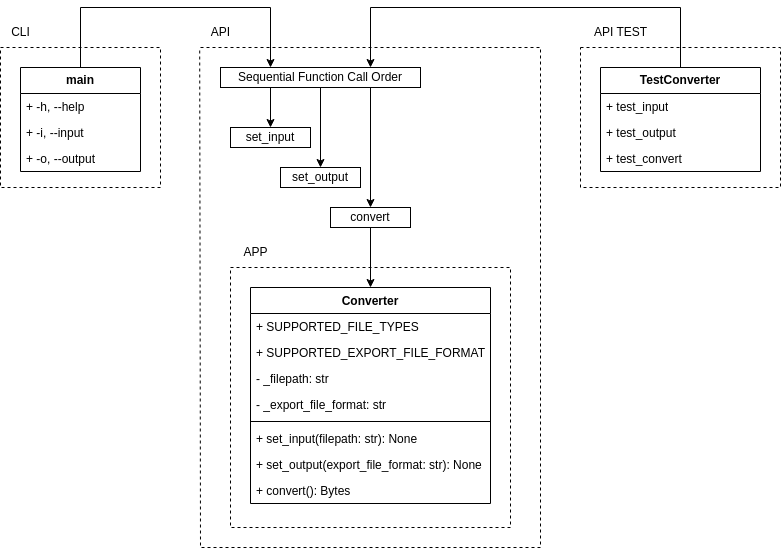

The diagram above was exported from draw.io. Its source (the exported page's mxGraphModel, read from the mxfile embedded in the PNG):
<mxGraphModel dx="1007" dy="1204" grid="1" gridSize="10" guides="1" tooltips="1" connect="1" arrows="1" fold="1" page="1" pageScale="1" pageWidth="850" pageHeight="1100" math="0" shadow="0">
  <root>
    <mxCell id="KbXYGwEeqmLNhFy2PK7b-0" />
    <mxCell id="KbXYGwEeqmLNhFy2PK7b-1" parent="KbXYGwEeqmLNhFy2PK7b-0" />
    <mxCell id="WxLbpRrkl7mXQ_FJeV8q-0" value="" style="endArrow=none;dashed=1;html=1;rounded=0;" edge="1" parent="KbXYGwEeqmLNhFy2PK7b-1">
      <mxGeometry width="50" height="50" relative="1" as="geometry">
        <mxPoint x="40" y="520" as="sourcePoint" />
        <mxPoint x="40" y="520" as="targetPoint" />
        <Array as="points">
          <mxPoint x="200" y="520" />
          <mxPoint x="200" y="660" />
          <mxPoint x="40" y="660" />
        </Array>
      </mxGeometry>
    </mxCell>
    <mxCell id="WxLbpRrkl7mXQ_FJeV8q-1" value="CLI" style="text;html=1;align=center;verticalAlign=middle;resizable=0;points=[];autosize=1;strokeColor=none;fillColor=none;" vertex="1" parent="KbXYGwEeqmLNhFy2PK7b-1">
      <mxGeometry x="40" y="490" width="40" height="30" as="geometry" />
    </mxCell>
    <mxCell id="WxLbpRrkl7mXQ_FJeV8q-2" value="" style="endArrow=none;dashed=1;html=1;rounded=0;entryX=-0.02;entryY=1.013;entryDx=0;entryDy=0;entryPerimeter=0;" edge="1" parent="KbXYGwEeqmLNhFy2PK7b-1" target="WxLbpRrkl7mXQ_FJeV8q-3">
      <mxGeometry width="50" height="50" relative="1" as="geometry">
        <mxPoint x="240" y="520" as="sourcePoint" />
        <mxPoint x="190" y="1040" as="targetPoint" />
        <Array as="points">
          <mxPoint x="580" y="520" />
          <mxPoint x="580" y="840" />
          <mxPoint x="580" y="1020" />
          <mxPoint x="520" y="1020" />
          <mxPoint x="240" y="1020" />
        </Array>
      </mxGeometry>
    </mxCell>
    <mxCell id="WxLbpRrkl7mXQ_FJeV8q-3" value="API" style="text;html=1;align=center;verticalAlign=middle;resizable=0;points=[];autosize=1;strokeColor=none;fillColor=none;" vertex="1" parent="KbXYGwEeqmLNhFy2PK7b-1">
      <mxGeometry x="240" y="490" width="40" height="30" as="geometry" />
    </mxCell>
    <mxCell id="WxLbpRrkl7mXQ_FJeV8q-4" style="edgeStyle=orthogonalEdgeStyle;rounded=0;orthogonalLoop=1;jettySize=auto;html=1;" edge="1" parent="KbXYGwEeqmLNhFy2PK7b-1" source="WxLbpRrkl7mXQ_FJeV8q-5" target="WxLbpRrkl7mXQ_FJeV8q-13">
      <mxGeometry relative="1" as="geometry" />
    </mxCell>
    <mxCell id="WxLbpRrkl7mXQ_FJeV8q-5" value="convert" style="whiteSpace=wrap;html=1;" vertex="1" parent="KbXYGwEeqmLNhFy2PK7b-1">
      <mxGeometry x="370" y="680" width="80" height="20" as="geometry" />
    </mxCell>
    <mxCell id="WxLbpRrkl7mXQ_FJeV8q-6" style="edgeStyle=orthogonalEdgeStyle;rounded=0;orthogonalLoop=1;jettySize=auto;html=1;exitX=0.25;exitY=1;exitDx=0;exitDy=0;" edge="1" parent="KbXYGwEeqmLNhFy2PK7b-1" source="WxLbpRrkl7mXQ_FJeV8q-9" target="WxLbpRrkl7mXQ_FJeV8q-10">
      <mxGeometry relative="1" as="geometry" />
    </mxCell>
    <mxCell id="WxLbpRrkl7mXQ_FJeV8q-7" style="edgeStyle=orthogonalEdgeStyle;rounded=0;orthogonalLoop=1;jettySize=auto;html=1;entryX=0.5;entryY=0;entryDx=0;entryDy=0;" edge="1" parent="KbXYGwEeqmLNhFy2PK7b-1" source="WxLbpRrkl7mXQ_FJeV8q-9" target="WxLbpRrkl7mXQ_FJeV8q-22">
      <mxGeometry relative="1" as="geometry" />
    </mxCell>
    <mxCell id="WxLbpRrkl7mXQ_FJeV8q-8" style="edgeStyle=orthogonalEdgeStyle;rounded=0;orthogonalLoop=1;jettySize=auto;html=1;exitX=0.75;exitY=1;exitDx=0;exitDy=0;entryX=0.5;entryY=0;entryDx=0;entryDy=0;" edge="1" parent="KbXYGwEeqmLNhFy2PK7b-1" source="WxLbpRrkl7mXQ_FJeV8q-9" target="WxLbpRrkl7mXQ_FJeV8q-5">
      <mxGeometry relative="1" as="geometry" />
    </mxCell>
    <mxCell id="WxLbpRrkl7mXQ_FJeV8q-9" value="Sequential Function Call Order" style="whiteSpace=wrap;html=1;" vertex="1" parent="KbXYGwEeqmLNhFy2PK7b-1">
      <mxGeometry x="260" y="540" width="200" height="20" as="geometry" />
    </mxCell>
    <mxCell id="WxLbpRrkl7mXQ_FJeV8q-10" value="set_input" style="whiteSpace=wrap;html=1;" vertex="1" parent="KbXYGwEeqmLNhFy2PK7b-1">
      <mxGeometry x="270" y="600" width="80" height="20" as="geometry" />
    </mxCell>
    <mxCell id="WxLbpRrkl7mXQ_FJeV8q-11" value="" style="endArrow=none;dashed=1;html=1;rounded=0;" edge="1" parent="KbXYGwEeqmLNhFy2PK7b-1">
      <mxGeometry width="50" height="50" relative="1" as="geometry">
        <mxPoint x="270" y="740" as="sourcePoint" />
        <mxPoint x="270" y="740" as="targetPoint" />
        <Array as="points">
          <mxPoint x="410" y="740" />
          <mxPoint x="550" y="740" />
          <mxPoint x="550" y="1000" />
          <mxPoint x="270" y="1000" />
        </Array>
      </mxGeometry>
    </mxCell>
    <mxCell id="WxLbpRrkl7mXQ_FJeV8q-12" value="APP" style="text;html=1;align=center;verticalAlign=middle;resizable=0;points=[];autosize=1;strokeColor=none;fillColor=none;" vertex="1" parent="KbXYGwEeqmLNhFy2PK7b-1">
      <mxGeometry x="270" y="710" width="50" height="30" as="geometry" />
    </mxCell>
    <mxCell id="WxLbpRrkl7mXQ_FJeV8q-13" value="Converter" style="swimlane;fontStyle=1;align=center;verticalAlign=top;childLayout=stackLayout;horizontal=1;startSize=26;horizontalStack=0;resizeParent=1;resizeParentMax=0;resizeLast=0;collapsible=1;marginBottom=0;whiteSpace=wrap;html=1;" vertex="1" parent="KbXYGwEeqmLNhFy2PK7b-1">
      <mxGeometry x="290" y="760" width="240" height="216" as="geometry" />
    </mxCell>
    <mxCell id="WxLbpRrkl7mXQ_FJeV8q-14" value="+ SUPPORTED_FILE_TYPES" style="text;strokeColor=none;fillColor=none;align=left;verticalAlign=top;spacingLeft=4;spacingRight=4;overflow=hidden;rotatable=0;points=[[0,0.5],[1,0.5]];portConstraint=eastwest;whiteSpace=wrap;html=1;" vertex="1" parent="WxLbpRrkl7mXQ_FJeV8q-13">
      <mxGeometry y="26" width="240" height="26" as="geometry" />
    </mxCell>
    <mxCell id="WxLbpRrkl7mXQ_FJeV8q-15" value="+ SUPPORTED_EXPORT_FILE_FORMAT" style="text;strokeColor=none;fillColor=none;align=left;verticalAlign=top;spacingLeft=4;spacingRight=4;overflow=hidden;rotatable=0;points=[[0,0.5],[1,0.5]];portConstraint=eastwest;whiteSpace=wrap;html=1;" vertex="1" parent="WxLbpRrkl7mXQ_FJeV8q-13">
      <mxGeometry y="52" width="240" height="26" as="geometry" />
    </mxCell>
    <mxCell id="WxLbpRrkl7mXQ_FJeV8q-16" value="- _filepath: str" style="text;strokeColor=none;fillColor=none;align=left;verticalAlign=top;spacingLeft=4;spacingRight=4;overflow=hidden;rotatable=0;points=[[0,0.5],[1,0.5]];portConstraint=eastwest;whiteSpace=wrap;html=1;" vertex="1" parent="WxLbpRrkl7mXQ_FJeV8q-13">
      <mxGeometry y="78" width="240" height="26" as="geometry" />
    </mxCell>
    <mxCell id="WxLbpRrkl7mXQ_FJeV8q-17" value="- _export_file_format: str" style="text;strokeColor=none;fillColor=none;align=left;verticalAlign=top;spacingLeft=4;spacingRight=4;overflow=hidden;rotatable=0;points=[[0,0.5],[1,0.5]];portConstraint=eastwest;whiteSpace=wrap;html=1;" vertex="1" parent="WxLbpRrkl7mXQ_FJeV8q-13">
      <mxGeometry y="104" width="240" height="26" as="geometry" />
    </mxCell>
    <mxCell id="WxLbpRrkl7mXQ_FJeV8q-18" value="" style="line;strokeWidth=1;fillColor=none;align=left;verticalAlign=middle;spacingTop=-1;spacingLeft=3;spacingRight=3;rotatable=0;labelPosition=right;points=[];portConstraint=eastwest;strokeColor=inherit;" vertex="1" parent="WxLbpRrkl7mXQ_FJeV8q-13">
      <mxGeometry y="130" width="240" height="8" as="geometry" />
    </mxCell>
    <mxCell id="WxLbpRrkl7mXQ_FJeV8q-19" value="+ set_input(filepath: str): None" style="text;strokeColor=none;fillColor=none;align=left;verticalAlign=top;spacingLeft=4;spacingRight=4;overflow=hidden;rotatable=0;points=[[0,0.5],[1,0.5]];portConstraint=eastwest;whiteSpace=wrap;html=1;" vertex="1" parent="WxLbpRrkl7mXQ_FJeV8q-13">
      <mxGeometry y="138" width="240" height="26" as="geometry" />
    </mxCell>
    <mxCell id="WxLbpRrkl7mXQ_FJeV8q-20" value="+ set_output(export_file_format: str): None" style="text;strokeColor=none;fillColor=none;align=left;verticalAlign=top;spacingLeft=4;spacingRight=4;overflow=hidden;rotatable=0;points=[[0,0.5],[1,0.5]];portConstraint=eastwest;whiteSpace=wrap;html=1;" vertex="1" parent="WxLbpRrkl7mXQ_FJeV8q-13">
      <mxGeometry y="164" width="240" height="26" as="geometry" />
    </mxCell>
    <mxCell id="WxLbpRrkl7mXQ_FJeV8q-21" value="+ convert(): Bytes" style="text;strokeColor=none;fillColor=none;align=left;verticalAlign=top;spacingLeft=4;spacingRight=4;overflow=hidden;rotatable=0;points=[[0,0.5],[1,0.5]];portConstraint=eastwest;whiteSpace=wrap;html=1;" vertex="1" parent="WxLbpRrkl7mXQ_FJeV8q-13">
      <mxGeometry y="190" width="240" height="26" as="geometry" />
    </mxCell>
    <mxCell id="WxLbpRrkl7mXQ_FJeV8q-22" value="set_output" style="whiteSpace=wrap;html=1;" vertex="1" parent="KbXYGwEeqmLNhFy2PK7b-1">
      <mxGeometry x="320" y="640" width="80" height="20" as="geometry" />
    </mxCell>
    <mxCell id="WxLbpRrkl7mXQ_FJeV8q-23" value="" style="endArrow=none;dashed=1;html=1;rounded=0;" edge="1" parent="KbXYGwEeqmLNhFy2PK7b-1">
      <mxGeometry width="50" height="50" relative="1" as="geometry">
        <mxPoint x="620" y="520" as="sourcePoint" />
        <mxPoint x="620" y="520" as="targetPoint" />
        <Array as="points">
          <mxPoint x="720" y="520" />
          <mxPoint x="820" y="520" />
          <mxPoint x="820" y="660" />
          <mxPoint x="620" y="660" />
        </Array>
      </mxGeometry>
    </mxCell>
    <mxCell id="WxLbpRrkl7mXQ_FJeV8q-24" style="edgeStyle=orthogonalEdgeStyle;rounded=0;orthogonalLoop=1;jettySize=auto;html=1;entryX=0.75;entryY=0;entryDx=0;entryDy=0;" edge="1" parent="KbXYGwEeqmLNhFy2PK7b-1" target="WxLbpRrkl7mXQ_FJeV8q-9">
      <mxGeometry relative="1" as="geometry">
        <Array as="points">
          <mxPoint x="720" y="480" />
          <mxPoint x="410" y="480" />
        </Array>
        <mxPoint x="720" y="540" as="sourcePoint" />
        <mxPoint x="420" y="540" as="targetPoint" />
      </mxGeometry>
    </mxCell>
    <mxCell id="WxLbpRrkl7mXQ_FJeV8q-25" value="&lt;b&gt;TestConverter&lt;/b&gt;" style="swimlane;fontStyle=0;childLayout=stackLayout;horizontal=1;startSize=26;fillColor=none;horizontalStack=0;resizeParent=1;resizeParentMax=0;resizeLast=0;collapsible=1;marginBottom=0;whiteSpace=wrap;html=1;" vertex="1" parent="KbXYGwEeqmLNhFy2PK7b-1">
      <mxGeometry x="640" y="540" width="160" height="104" as="geometry" />
    </mxCell>
    <mxCell id="WxLbpRrkl7mXQ_FJeV8q-26" value="+ test_input" style="text;strokeColor=none;fillColor=none;align=left;verticalAlign=top;spacingLeft=4;spacingRight=4;overflow=hidden;rotatable=0;points=[[0,0.5],[1,0.5]];portConstraint=eastwest;whiteSpace=wrap;html=1;" vertex="1" parent="WxLbpRrkl7mXQ_FJeV8q-25">
      <mxGeometry y="26" width="160" height="26" as="geometry" />
    </mxCell>
    <mxCell id="WxLbpRrkl7mXQ_FJeV8q-27" value="+ test_output" style="text;strokeColor=none;fillColor=none;align=left;verticalAlign=top;spacingLeft=4;spacingRight=4;overflow=hidden;rotatable=0;points=[[0,0.5],[1,0.5]];portConstraint=eastwest;whiteSpace=wrap;html=1;" vertex="1" parent="WxLbpRrkl7mXQ_FJeV8q-25">
      <mxGeometry y="52" width="160" height="26" as="geometry" />
    </mxCell>
    <mxCell id="WxLbpRrkl7mXQ_FJeV8q-28" value="+ test_convert" style="text;strokeColor=none;fillColor=none;align=left;verticalAlign=top;spacingLeft=4;spacingRight=4;overflow=hidden;rotatable=0;points=[[0,0.5],[1,0.5]];portConstraint=eastwest;whiteSpace=wrap;html=1;" vertex="1" parent="WxLbpRrkl7mXQ_FJeV8q-25">
      <mxGeometry y="78" width="160" height="26" as="geometry" />
    </mxCell>
    <mxCell id="WxLbpRrkl7mXQ_FJeV8q-29" value="API TEST" style="text;html=1;align=center;verticalAlign=middle;resizable=0;points=[];autosize=1;strokeColor=none;fillColor=none;" vertex="1" parent="KbXYGwEeqmLNhFy2PK7b-1">
      <mxGeometry x="620" y="490" width="80" height="30" as="geometry" />
    </mxCell>
    <mxCell id="WxLbpRrkl7mXQ_FJeV8q-30" style="edgeStyle=orthogonalEdgeStyle;rounded=0;orthogonalLoop=1;jettySize=auto;html=1;entryX=0.25;entryY=0;entryDx=0;entryDy=0;" edge="1" parent="KbXYGwEeqmLNhFy2PK7b-1" source="WxLbpRrkl7mXQ_FJeV8q-31" target="WxLbpRrkl7mXQ_FJeV8q-9">
      <mxGeometry relative="1" as="geometry">
        <Array as="points">
          <mxPoint x="120" y="480" />
          <mxPoint x="310" y="480" />
        </Array>
      </mxGeometry>
    </mxCell>
    <mxCell id="WxLbpRrkl7mXQ_FJeV8q-31" value="&lt;b&gt;main&lt;/b&gt;" style="swimlane;fontStyle=0;childLayout=stackLayout;horizontal=1;startSize=26;fillColor=none;horizontalStack=0;resizeParent=1;resizeParentMax=0;resizeLast=0;collapsible=1;marginBottom=0;whiteSpace=wrap;html=1;" vertex="1" parent="KbXYGwEeqmLNhFy2PK7b-1">
      <mxGeometry x="60" y="540" width="120" height="104" as="geometry" />
    </mxCell>
    <mxCell id="WxLbpRrkl7mXQ_FJeV8q-32" value="+&amp;nbsp;&lt;span style=&quot;text-align: center;&quot;&gt;-h, --help&lt;/span&gt;" style="text;strokeColor=none;fillColor=none;align=left;verticalAlign=top;spacingLeft=4;spacingRight=4;overflow=hidden;rotatable=0;points=[[0,0.5],[1,0.5]];portConstraint=eastwest;whiteSpace=wrap;html=1;" vertex="1" parent="WxLbpRrkl7mXQ_FJeV8q-31">
      <mxGeometry y="26" width="120" height="26" as="geometry" />
    </mxCell>
    <mxCell id="WxLbpRrkl7mXQ_FJeV8q-33" value="+&amp;nbsp;&lt;span style=&quot;text-align: center;&quot;&gt;-i, --input&lt;/span&gt;" style="text;strokeColor=none;fillColor=none;align=left;verticalAlign=top;spacingLeft=4;spacingRight=4;overflow=hidden;rotatable=0;points=[[0,0.5],[1,0.5]];portConstraint=eastwest;whiteSpace=wrap;html=1;" vertex="1" parent="WxLbpRrkl7mXQ_FJeV8q-31">
      <mxGeometry y="52" width="120" height="26" as="geometry" />
    </mxCell>
    <mxCell id="WxLbpRrkl7mXQ_FJeV8q-34" value="+&amp;nbsp;&lt;span style=&quot;text-align: center;&quot;&gt;-o, --output&lt;/span&gt;" style="text;strokeColor=none;fillColor=none;align=left;verticalAlign=top;spacingLeft=4;spacingRight=4;overflow=hidden;rotatable=0;points=[[0,0.5],[1,0.5]];portConstraint=eastwest;whiteSpace=wrap;html=1;" vertex="1" parent="WxLbpRrkl7mXQ_FJeV8q-31">
      <mxGeometry y="78" width="120" height="26" as="geometry" />
    </mxCell>
  </root>
</mxGraphModel>